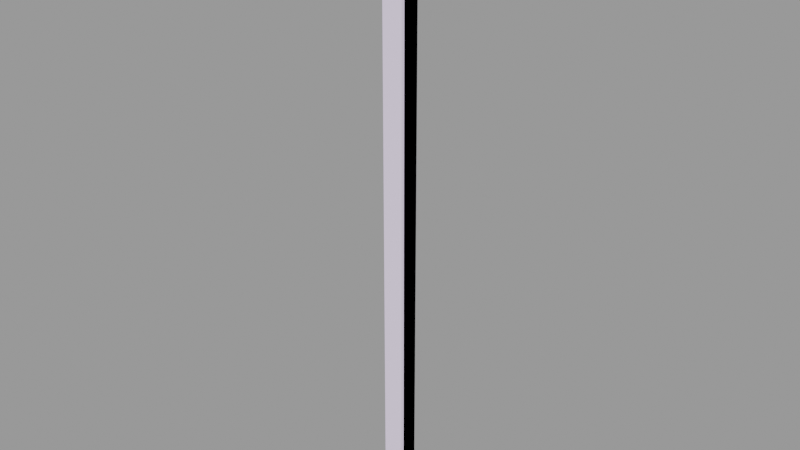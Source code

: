 # Source: wood_framing001c.blend  (saved by Blender 2.92.15; exported with 4.5.12 LTS)
import bpy
from mathutils import Matrix  # noqa: F401  (used for matrix-valued properties, if any)

bpy.ops.wm.read_factory_settings(use_empty=True)
scene = bpy.context.scene
scene.name = 'wood_framing001c.qc'

# ---- collections
col_wood_framing001c = bpy.data.collections.new('wood_framing001c'); scene.collection.children.link(col_wood_framing001c)

# ---- materials (node trees are filled in below, after node groups)
mat_wood_beam01 = bpy.data.materials.new('wood_beam01')
mat_wood_beam01.use_transparent_shadow = False
mat_wood_beam01.diffuse_color = (0.86, 0.7598, 0.9744, 1.0)
mat_phy = bpy.data.materials.new('  phy')
mat_phy.use_transparent_shadow = False
mat_phy.diffuse_color = (0.4073, 0.5379, 0.9668, 1.0)

# ---- material node trees

# ---- meshes
me_wood_framing001c_reference = bpy.data.meshes.new('wood_framing001c_reference')
me_wood_framing001c_reference.from_pydata([(-4.004, -0.000645, 0.0), (3.996, -0.000645, 0.0), (-4.004, -7.998, 0.0), (3.996, -7.998, 0.0), (-4.004, -0.000656, 240.0), (3.996, -0.000655, 240.0), (-4.004, -0.000655, 228.0), (3.996, -0.000655, 228.0), (3.996, -7.998, 240.0), (-4.004, -7.998, 240.0), (-4.004, -7.998, 228.0), (3.996, -7.998, 228.0), (-4.004, -0.000646, 8.758), (3.996, -0.000645, 8.758), (-4.004, -7.998, 8.758), (3.996, -7.998, 8.758)], [], [(0, 1, 2), (1, 3, 2), (4, 5, 6), (5, 7, 6), (8, 5, 9), (5, 4, 9), (9, 4, 10), (4, 6, 10), (11, 7, 8), (7, 5, 8), (8, 9, 11), (9, 10, 11), (6, 7, 12), (7, 13, 12), (12, 13, 0), (13, 1, 0), (12, 0, 2), (14, 12, 2), (6, 12, 14), (10, 6, 14), (11, 10, 15), (10, 14, 15), (15, 14, 3), (14, 2, 3), (7, 11, 13), (11, 15, 13), (13, 15, 1), (15, 3, 1)])
me_wood_framing001c_reference.polygons.foreach_set('use_smooth', [True] * 28)
_k = set([(0, 1), (0, 2), (0, 12), (1, 3), (1, 13), (2, 3), (2, 14), (3, 15), (4, 5), (4, 6), (4, 9), (5, 7), (5, 8), (6, 12), (7, 13), (8, 9), (8, 11), (9, 10), (10, 14), (11, 15)])
me_wood_framing001c_reference.attributes.new('sharp_edge', 'BOOLEAN', 'EDGE').data.foreach_set('value', [ (min(e.vertices), max(e.vertices)) in _k for e in me_wood_framing001c_reference.edges])
_uv = me_wood_framing001c_reference.uv_layers.new(name='UVMap')
_uv.uv.foreach_set('vector', [0.4688, -0.5312, 0.4688, -0.5625, 0.4375, -0.5312, 0.4688, -0.5625, 0.4375, -0.5625, 0.4375, -0.5312, 0.9375, -0.5, 0.9375, -0.5312, 0.8906, -0.5, 0.9375, -0.5312, 0.8906, -0.5312, 0.8906, -0.5, 0.4688, -0.5312, 0.5, -0.5312, 0.4688, -0.5, 0.5, -0.5312, 0.5, -0.5, 0.4688, -0.5, 0.9375, -0.4688, 0.9375, -0.5, 0.8906, -0.4688, 0.9375, -0.5, 0.8906, -0.5, 0.8906, -0.4688, 0.8906, -0.4688, 0.8906, -0.5, 0.9375, -0.4688, 0.8906, -0.5, 0.9375, -0.5, 0.9375, -0.4688, 0.9375, -0.5312, 0.9375, -0.5, 0.8906, -0.5312, 0.9375, -0.5, 0.8906, -0.5, 0.8906, -0.5312, 0.8594, -0.4688, 0.8594, -0.5, 0.00296, -0.4688, 0.8594, -0.5, 0.00296, -0.5, 0.00296, -0.4688, 0.00296, -0.4688, 0.00296, -0.5, -0.03125, -0.4688, 0.00296, -0.5, -0.03125, -0.5, -0.03125, -0.4688, -0.02829, -0.5, -0.0625, -0.5, -0.0625, -0.4688, -0.02829, -0.4688, -0.02829, -0.5, -0.0625, -0.4688, 0.8281, -0.5, -0.02829, -0.5, -0.02829, -0.4688, 0.8281, -0.4688, 0.8281, -0.5, -0.02829, -0.4688, 0.8594, -0.5, 0.8594, -0.4688, 0.00296, -0.5, 0.8594, -0.4688, 0.00296, -0.4688, 0.00296, -0.5, 0.00296, -0.5, 0.00296, -0.4688, -0.03125, -0.5, 0.00296, -0.4688, -0.03125, -0.4688, -0.03125, -0.5, 0.8281, -0.541, 0.8281, -0.5098, -0.02829, -0.541, 0.8281, -0.5098, -0.02829, -0.5098, -0.02829, -0.541, -0.02829, -0.541, -0.02829, -0.5098, -0.0625, -0.541, -0.02829, -0.5098, -0.0625, -0.5098, -0.0625, -0.541])
me_wood_framing001c_reference.materials.append(mat_wood_beam01)
me_wood_framing001c_reference.use_remesh_fix_poles = True
me_wood_framing001c_reference.use_remesh_preserve_attributes = False
me_wood_framing001c_reference.use_mirror_vertex_groups = False
me_wood_framing001c_reference.update()
me_wood_framing001c_reference.normals_split_custom_set([tuple(v) for v in zip(*[iter([0.0, 0.0, -1.0, 0.0, 0.0, -1.0, 0.0, 0.0, -1.0, 0.0, 0.0, -1.0, 0.0, 0.0, -1.0, 0.0, 0.0, -1.0, -1.25e-07, 1.0, 8.333e-08, -7.821e-08, 1.0, 5.214e-08, -2.34e-08, 1.0, 3.612e-08, -7.821e-08, 1.0, 5.214e-08, -1.451e-09, 1.0, 2.058e-08, -2.34e-08, 1.0, 3.612e-08, 0.0, 0.0, 1.0, 0.0, 0.0, 1.0, 0.0, 0.0, 1.0, 0.0, 0.0, 1.0, 0.0, 0.0, 1.0, 0.0, 0.0, 1.0, -1.0, 0.0, 0.0, -1.0, 0.0, 0.0, -1.0, 0.0, 0.0, -1.0, 0.0, 0.0, -1.0, 0.0, 0.0, -1.0, 0.0, 0.0, 1.0, 0.0, 0.0, 1.0, 0.0, 0.0, 1.0, 0.0, 0.0, 1.0, 0.0, 0.0, 1.0, 0.0, 0.0, 1.0, 0.0, 0.0, 0.0, -1.0, -7.947e-08, 0.0, -1.0, -7.947e-08, 0.0, -1.0, -6.366e-08, 0.0, -1.0, -7.947e-08, 1.384e-09, -1.0, -6.356e-08, 0.0, -1.0, -6.366e-08, -2.34e-08, 1.0, 3.612e-08, -1.451e-09, 1.0, 2.058e-08, -1.235e-07, 1.0, 7.985e-08, -1.451e-09, 1.0, 2.058e-08, -9.554e-08, 1.0, 5.299e-08, -1.235e-07, 1.0, 7.985e-08, -1.235e-07, 1.0, 7.985e-08, -9.554e-08, 1.0, 5.299e-08, -5.89e-08, 1.0, 5.381e-08, -9.554e-08, 1.0, 5.299e-08, 0.0, 1.0, 0.0, -5.89e-08, 1.0, 5.381e-08, -1.0, 0.0, 0.0, -1.0, 0.0, 0.0, -1.0, 0.0, 0.0, -1.0, 0.0, 0.0, -1.0, 0.0, 0.0, -1.0, 0.0, 0.0, -1.0, 0.0, 0.0, -1.0, 0.0, 0.0, -1.0, 0.0, 0.0, -1.0, 0.0, 0.0, -1.0, 0.0, 0.0, -1.0, 0.0, 0.0, 0.0, -1.0, -6.366e-08, 1.384e-09, -1.0, -6.356e-08, 1.178e-07, -1.0, -1.968e-08, 1.384e-09, -1.0, -6.356e-08, 9.112e-08, -1.0, -4.523e-08, 1.178e-07, -1.0, -1.968e-08, 1.178e-07, -1.0, -1.968e-08, 9.112e-08, -1.0, -4.523e-08, 5.618e-08, -1.0, -5.758e-08, 9.112e-08, -1.0, -4.523e-08, 0.0, -1.0, -1.089e-07, 5.618e-08, -1.0, -5.758e-08, 1.0, 0.0, 0.0, 1.0, 0.0, 0.0, 1.0, 0.0, 0.0, 1.0, 0.0, 0.0, 1.0, 0.0, 0.0, 1.0, 0.0, 0.0, 1.0, 0.0, 0.0, 1.0, 0.0, 0.0, 1.0, 0.0, 0.0, 1.0, 0.0, 0.0, 1.0, 0.0, 0.0, 1.0, 0.0, 0.0])] * 3)])
me_wood_framing001c_physics = bpy.data.meshes.new('wood_framing001c_physics')
me_wood_framing001c_physics.from_pydata([(-4.004, -0.000761, 0.0), (-4.004, -6.664, 0.0), (-4.004, -0.000772, 240.0), (-4.004, -6.664, 240.0), (3.996, -6.664, 0.0), (3.996, -0.000761, 0.0), (3.996, -0.000771, 240.0), (3.996, -6.664, 240.0)], [], [(0, 1, 2), (2, 1, 3), (4, 1, 5), (5, 1, 0), (4, 3, 1), (5, 0, 6), (6, 0, 2), (3, 6, 2), (3, 7, 6), (4, 6, 7), (4, 5, 6), (7, 3, 4)])
me_wood_framing001c_physics.polygons.foreach_set('use_smooth', [True] * 12)
_uv = me_wood_framing001c_physics.uv_layers.new(name='UVMap')
_uv.uv.foreach_set('vector', [0.0, 0.0, 0.0, 0.0, 0.0, 0.0, 0.0, 0.0, 0.0, 0.0, 0.0, 0.0, 0.0, 0.0, 0.0, 0.0, 0.0, 0.0, 0.0, 0.0, 0.0, 0.0, 0.0, 0.0, 0.0, 0.0, 0.0, 0.0, 0.0, 0.0, 0.0, 0.0, 0.0, 0.0, 0.0, 0.0, 0.0, 0.0, 0.0, 0.0, 0.0, 0.0, 0.0, 0.0, 0.0, 0.0, 0.0, 0.0, 0.0, 0.0, 0.0, 0.0, 0.0, 0.0, 0.0, 0.0, 0.0, 0.0, 0.0, 0.0, 0.0, 0.0, 0.0, 0.0, 0.0, 0.0, 0.0, 0.0, 0.0, 0.0, 0.0, 0.0])
me_wood_framing001c_physics.materials.append(mat_phy)
me_wood_framing001c_physics.use_remesh_fix_poles = True
me_wood_framing001c_physics.use_remesh_preserve_attributes = False
me_wood_framing001c_physics.use_mirror_vertex_groups = False
me_wood_framing001c_physics.update()
me_wood_framing001c_physics.normals_split_custom_set([tuple(v) for v in zip(*[iter([-0.9231, 0.0128, -0.3844, 0.5145, 0.02854, -0.857, -0.5146, -0.01424, -0.8573, -0.5146, -0.01424, -0.8573, 0.5145, 0.02854, -0.857, 0.9228, -0.02568, -0.3844, 0.7684, 0.01072, 0.6399, 0.5145, 0.02854, -0.857, -0.7677, 0.04264, 0.6394, -0.7677, 0.04264, 0.6394, 0.5145, 0.02854, -0.857, -0.9231, 0.0128, -0.3844, 0.7684, 0.01072, 0.6399, 0.9228, -0.02568, -0.3844, 0.5145, 0.02854, -0.857, -0.7677, 0.04264, 0.6394, -0.9231, 0.0128, -0.3844, -0.7682, -0.02139, 0.6399, -0.7682, -0.02139, 0.6399, -0.9231, 0.0128, -0.3844, -0.5146, -0.01424, -0.8573, 0.9228, -0.02568, -0.3844, -0.7682, -0.02139, 0.6399, -0.5146, -0.01424, -0.8573, 0.9228, -0.02568, -0.3844, 0.7682, -0.02132, 0.6398, -0.7682, -0.02139, 0.6399, 0.7684, 0.01072, 0.6399, -0.7682, -0.02139, 0.6399, 0.7682, -0.02132, 0.6398, 0.7684, 0.01072, 0.6399, -0.7677, 0.04264, 0.6394, -0.7682, -0.02139, 0.6399, 0.7682, -0.02132, 0.6398, 0.9228, -0.02568, -0.3844, 0.7684, 0.01072, 0.6399])] * 3)])
arm_wood_framing001c_qc_skeleton = bpy.data.armatures.new('wood_framing001c.qc_skeleton')  # bones are not reproduced

# ---- objects
ob_wood_framing001c_qc_skeleton = bpy.data.objects.new('wood_framing001c.qc_skeleton', arm_wood_framing001c_qc_skeleton)
ob_wood_framing001c_reference = bpy.data.objects.new('wood_framing001c_reference', me_wood_framing001c_reference)
ob_wood_framing001c_physics = bpy.data.objects.new('wood_framing001c_physics', me_wood_framing001c_physics)

# ---- transforms, parenting, visibility, modifiers, constraints
ob_wood_framing001c_qc_skeleton.location = (0.0, 0.0, 0.0)
ob_wood_framing001c_qc_skeleton.show_in_front = True
ob_wood_framing001c_qc_skeleton.lineart.crease_threshold = 0.0
ob_wood_framing001c_reference.parent = ob_wood_framing001c_qc_skeleton
ob_wood_framing001c_reference.location = (0.0, 0.0, 0.0)
ob_wood_framing001c_reference.lineart.crease_threshold = 0.0
_vg = ob_wood_framing001c_reference.vertex_groups.new(name='static_prop')
_vg.add([0, 1, 2, 3, 4, 5, 6, 7, 8, 9, 10, 11, 12, 13, 14, 15], 1.0, 'REPLACE')
_m = ob_wood_framing001c_reference.modifiers.new('Armature', 'ARMATURE')
_m.object = ob_wood_framing001c_qc_skeleton
ob_wood_framing001c_physics.parent = ob_wood_framing001c_qc_skeleton
ob_wood_framing001c_physics.location = (0.0, 0.0, 0.0)
ob_wood_framing001c_physics.display_type = 'SOLID'
ob_wood_framing001c_physics.show_wire = True
ob_wood_framing001c_physics.lineart.crease_threshold = 0.0
_vg = ob_wood_framing001c_physics.vertex_groups.new(name='static_prop')
_vg.add([0, 1, 2, 3, 4, 5, 6, 7], 1.0, 'REPLACE')
_m = ob_wood_framing001c_physics.modifiers.new('Armature', 'ARMATURE')
_m.object = ob_wood_framing001c_qc_skeleton

# ---- collection membership
scene.collection.objects.link(ob_wood_framing001c_qc_skeleton)
scene.collection.objects.link(ob_wood_framing001c_reference)
scene.collection.objects.link(ob_wood_framing001c_physics)
col_wood_framing001c.objects.link(ob_wood_framing001c_qc_skeleton)
col_wood_framing001c.objects.link(ob_wood_framing001c_reference)
col_wood_framing001c.objects.link(ob_wood_framing001c_physics)

# ---- scene / render settings (as saved in the file)
scene.frame_start = 1; scene.frame_end = 250; scene.frame_set(0)
scene.render.engine = 'BLENDER_EEVEE_NEXT'
scene.cycles.use_denoising = False
scene.cycles.samples = 128
scene.cycles.sampling_pattern = 'TABULATED_SOBOL'
scene.cycles.use_adaptive_sampling = False
scene.cycles.use_light_tree = False
scene.view_settings.view_transform = 'Filmic'
bpy.context.view_layer.update()

# ---- added for rendering (the .blend has no active camera and no usable light): camera, sun + grey world if the file has none
cam_auto = bpy.data.cameras.new('AutoCamera')
cam_auto.lens = 50.0
cam_auto.sensor_width = 36.0
cam_auto.clip_end = 3901.36
ob_auto_camera = bpy.data.objects.new('AutoCamera', cam_auto)
scene.collection.objects.link(ob_auto_camera)
ob_auto_camera.location = (222.296, -270.76, 297.84)
ob_auto_camera.rotation_euler = (1.09748, -7.21219e-08, 0.694738)
scene.camera = ob_auto_camera
light_auto_sun = bpy.data.lights.new('AutoSun', 'SUN')
light_auto_sun.energy = 3.0
light_auto_sun.angle = 0.0523599
ob_auto_sun = bpy.data.objects.new('AutoSun', light_auto_sun)
scene.collection.objects.link(ob_auto_sun)
ob_auto_sun.rotation_euler = (0.872665, 0.174533, 0.523599)
if scene.world is None:
    world_auto = bpy.data.worlds.new('AutoWorld')
    world_auto.color = (0.3, 0.3, 0.3)
    scene.world = world_auto
bpy.context.view_layer.update()
